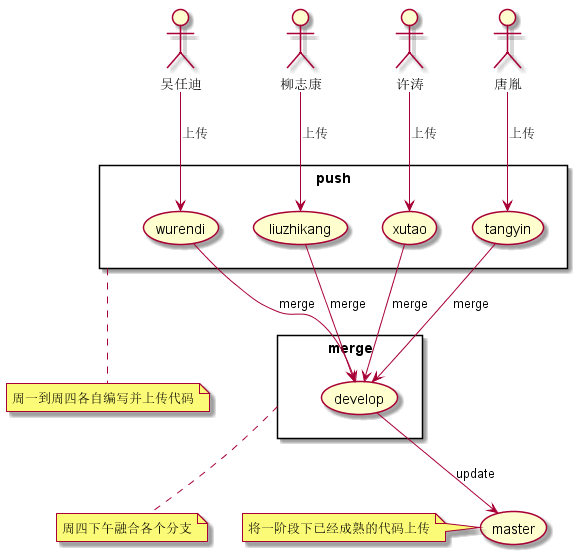

The diagram above was rendered by PlantUML. Its source (embedded in the PNG):
@startuml
actor 吴任迪
actor 柳志康
actor 许涛
actor 唐胤

usecase master


top to bottom direction

rectangle push{
    usecase wurendi
    usecase liuzhikang
    usecase xutao
    usecase tangyin
    吴任迪 -->wurendi : 上传
    柳志康 -->liuzhikang : 上传
    许涛 -->xutao : 上传
    唐胤 -->tangyin : 上传
}
note bottom of push : 周一到周四各自编写并上传代码

rectangle merge{
    usecase develop
    wurendi-->develop : merge
    liuzhikang-->develop : merge
    xutao-->develop : merge
    tangyin-->develop : merge
}
note bottom of merge : 周四下午融合各个分支

develop-->master : update
note left of master : 将一阶段下已经成熟的代码上传


@enduml